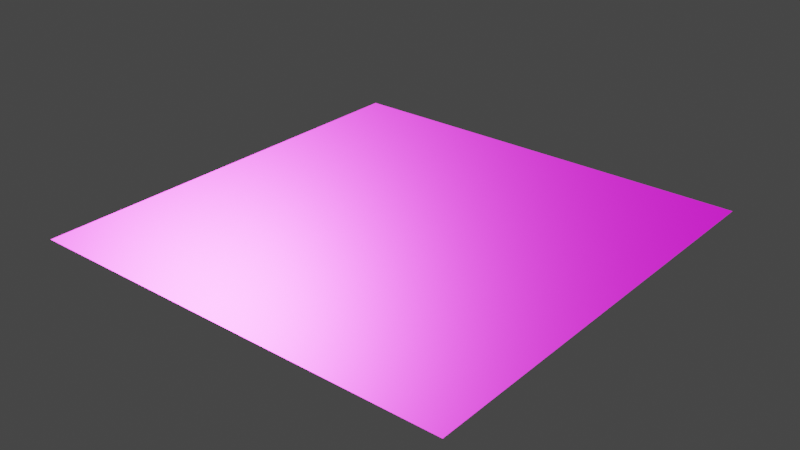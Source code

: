 # Source: Metal047B_1K-JPG.blend  (saved by Blender 5.1.30; exported with 4.5.12 LTS)
import bpy
from mathutils import Matrix  # noqa: F401  (used for matrix-valued properties, if any)

bpy.ops.wm.read_factory_settings(use_empty=True)
scene = bpy.context.scene
scene.name = 'Scene'

# ---- images (referenced by path relative to the original .blend; pixels are not part of the script)
import os
ASSET_DIR = os.environ.get("B2B_ASSET_DIR", "")  # directory of the original .blend (textures are referenced by path, not embedded)
HERE = os.path.dirname(os.path.abspath(__file__))  # packed textures are extracted next to this script under _unpacked/

def load_image(name, relpath, width, height, colorspace="sRGB"):
    """Load a texture the original file referenced (path relative to the .blend, or extracted next to this script)."""
    p = next((c for c in (os.path.join(HERE, relpath), os.path.join(ASSET_DIR, relpath)) if relpath and os.path.exists(c)), "")
    if p:
        img = bpy.data.images.load(p, check_existing=True)
        img.name = name
    else:  # same state as the original file: an image datablock whose file is absent (Cycles renders it pink)
        img = bpy.data.images.new(name, width, height)
        img.source = "FILE"
        img.filepath = "//" + (relpath or name)
    img.colorspace_settings.name = colorspace
    return img
img_metal047b_1k_jpg_color_jpg_002 = load_image('Metal047B_1K-JPG_Color.jpg.002', 'Metal047B_1K-JPG_Color.jpg', 1024, 1024, 'sRGB')
img_metal047b_1k_jpg_roughness_jpg_001 = load_image('Metal047B_1K-JPG_Roughness.jpg.001', 'Metal047B_1K-JPG_Roughness.jpg', 1024, 1024, 'Non-Color')
img_metal047b_1k_jpg_metalness_jpg_001 = load_image('Metal047B_1K-JPG_Metalness.jpg.001', 'Metal047B_1K-JPG_Metalness.jpg', 1024, 1024, 'Non-Color')
img_metal047b_1k_jpg_normalgl_jpg = load_image('Metal047B_1K-JPG_NormalGL.jpg', 'Metal047B_1K-JPG_NormalGL.jpg', 1024, 1024, 'Non-Color')

# ---- materials (node trees are filled in below, after node groups)
mat_antiquebrass = bpy.data.materials.new('AntiqueBrass')
mat_antiquebrass.use_backface_culling_lightprobe_volume = False

# ---- material node trees
mat_antiquebrass.use_nodes = True; mat_antiquebrass.node_tree.nodes.clear()
_N = mat_antiquebrass.node_tree.nodes; _L = mat_antiquebrass.node_tree.links
n0 = _N.new('ShaderNodeOutputMaterial'); n0.name = 'Material Output'; n0.location = (350, 0)
n1 = _N.new('ShaderNodeBsdfPrincipled'); n1.name = 'Principled BSDF'; n1.location = (0, 0)
n2 = _N.new('ShaderNodeTexImage'); n2.name = 'Image Texture'; n2.location = (-700, 0)
n2.image = img_metal047b_1k_jpg_color_jpg_002
n3 = _N.new('ShaderNodeTexImage'); n3.name = 'Image Texture.001'; n3.location = (-700, -300)
n3.image = img_metal047b_1k_jpg_roughness_jpg_001
n4 = _N.new('ShaderNodeTexImage'); n4.name = 'Image Texture.002'; n4.location = (-700, -600)
n4.image = img_metal047b_1k_jpg_metalness_jpg_001
n5 = _N.new('ShaderNodeTexImage'); n5.name = 'Image Texture.003'; n5.location = (-700, -900)
n5.image = img_metal047b_1k_jpg_normalgl_jpg
n6 = _N.new('ShaderNodeNormalMap'); n6.name = 'Normal Map'; n6.location = (-350, -900)
n7 = _N.new('ShaderNodeTexCoord'); n7.name = 'Texture Coordinate'; n7.location = (-2000, 0)
n8 = _N.new('ShaderNodeMapping'); n8.name = 'Mapping'; n8.location = (-1500, 0)
n8.vector_type = 'TEXTURE'
_L.new(n1.outputs[0], n0.inputs[0])
_L.new(n2.outputs[0], n1.inputs[0])
_L.new(n3.outputs[0], n1.inputs[2])
_L.new(n4.outputs[0], n1.inputs[1])
_L.new(n5.outputs[0], n6.inputs[1])
_L.new(n6.outputs[0], n1.inputs[5])
_L.new(n7.outputs[2], n8.inputs[0])
_L.new(n8.outputs[0], n2.inputs[0])
_L.new(n8.outputs[0], n3.inputs[0])
_L.new(n8.outputs[0], n4.inputs[0])
_L.new(n8.outputs[0], n5.inputs[0])
n0.is_active_output = True

# ---- world
world_world = bpy.data.worlds.new('World'); scene.world = world_world
world_world.use_nodes = True; world_world.node_tree.nodes.clear()
_N = world_world.node_tree.nodes; _L = world_world.node_tree.links
n0 = _N.new('ShaderNodeOutputWorld'); n0.name = 'World Output'; n0.location = (300, 300)
n1 = _N.new('ShaderNodeBackground'); n1.name = 'Background'; n1.location = (10, 300)
n1.inputs[0].default_value = (0.05088, 0.05088, 0.05088, 1.0)
_L.new(n1.outputs[0], n0.inputs[0])
n0.is_active_output = True
world_world.color = (0.05088, 0.05088, 0.05088)
world_world.use_sun_shadow = False
world_world.sun_shadow_jitter_overblur = 0.0

# ---- meshes
me_plane = bpy.data.meshes.new('Plane')
me_plane.from_pydata([(-1.0, -1.0, 0.0), (1.0, -1.0, 0.0), (-1.0, 1.0, 0.0), (1.0, 1.0, 0.0)], [], [(0, 1, 3, 2)])
_uv = me_plane.uv_layers.new(name='UVMap')
_uv.uv.foreach_set('vector', [0.0, 0.0, 1.0, 0.0, 1.0, 1.0, 0.0, 1.0])
me_plane.materials.append(mat_antiquebrass)
me_plane.update()
arm_new_kinematics_data = bpy.data.armatures.new('New_Kinematics_Data')  # bones are not reproduced

# ---- objects
ob_new_kinematics = bpy.data.objects.new('New_Kinematics', arm_new_kinematics_data)
ob_plane = bpy.data.objects.new('Plane', me_plane)

# ---- transforms, parenting, visibility, modifiers, constraints
ob_new_kinematics.location = (0.0, 0.0, 0.0)
ob_new_kinematics.display_type = 'WIRE'
ob_new_kinematics.show_in_front = True
ob_plane.location = (0.0, 0.0, 0.0)

# ---- collection membership
scene.collection.objects.link(ob_new_kinematics)
scene.collection.objects.link(ob_plane)

# ---- scene / render settings (as saved in the file)
scene.frame_start = 1; scene.frame_end = 250; scene.frame_set(1)
scene.render.engine = 'BLENDER_EEVEE_NEXT'
scene.render.bake_bias = 0.0
scene.render.bake_samples = 0
scene.cycles.sampling_pattern = 'TABULATED_SOBOL'
scene.view_settings.view_transform = 'Filmic'
bpy.context.view_layer.update()

# ---- added for rendering (the .blend has no active camera and no usable light): camera, sun
cam_auto = bpy.data.cameras.new('AutoCamera')
cam_auto.lens = 50.0
cam_auto.sensor_width = 36.0
cam_auto.clip_end = 1000.0
ob_auto_camera = bpy.data.objects.new('AutoCamera', cam_auto)
scene.collection.objects.link(ob_auto_camera)
ob_auto_camera.location = (2.61693, -3.14032, 2.09354)
ob_auto_camera.rotation_euler = (1.09748, -7.21219e-08, 0.694738)
scene.camera = ob_auto_camera
light_auto_sun = bpy.data.lights.new('AutoSun', 'SUN')
light_auto_sun.energy = 3.0
light_auto_sun.angle = 0.0523599
ob_auto_sun = bpy.data.objects.new('AutoSun', light_auto_sun)
scene.collection.objects.link(ob_auto_sun)
ob_auto_sun.rotation_euler = (0.872665, 0.174533, 0.523599)
bpy.context.view_layer.update()
